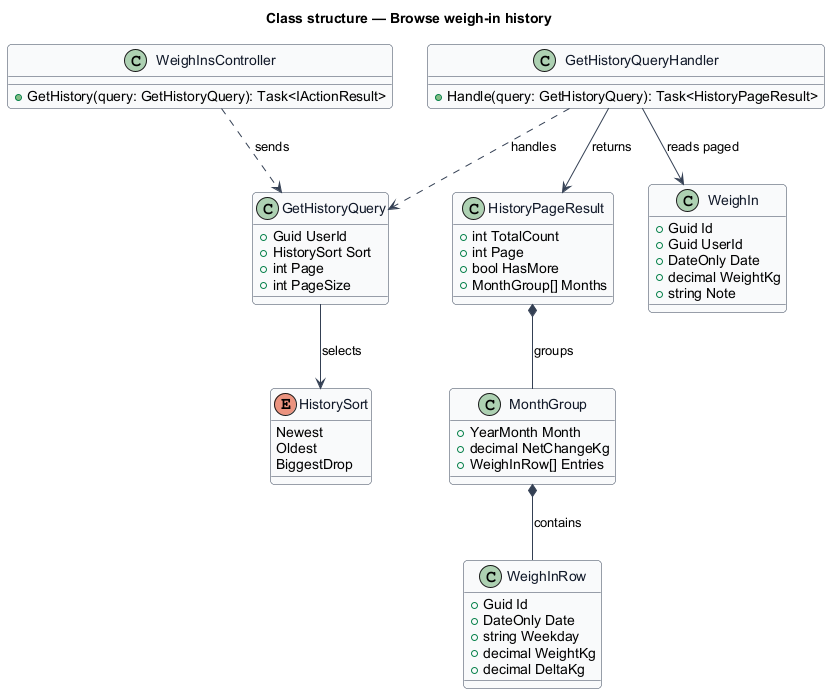

The diagram above was rendered by PlantUML. Its source (embedded in the PNG):
@startuml
skinparam backgroundColor #FFFFFF
skinparam shadowing false
skinparam roundcorner 8
skinparam defaultFontName Arial
skinparam ArrowColor #344054
skinparam class {
  BorderColor #344054
  FontColor #101828
  BackgroundColor #F9FAFB
}
title Class structure — Browse weigh-in history

enum HistorySort {
  Newest
  Oldest
  BiggestDrop
}

class WeighInsController {
  +GetHistory(query: GetHistoryQuery): Task<IActionResult>
}

class GetHistoryQuery {
  +Guid UserId
  +HistorySort Sort
  +int Page
  +int PageSize
}

class GetHistoryQueryHandler {
  +Handle(query: GetHistoryQuery): Task<HistoryPageResult>
}

class HistoryPageResult {
  +int TotalCount
  +int Page
  +bool HasMore
  +MonthGroup[] Months
}

class MonthGroup {
  +YearMonth Month
  +decimal NetChangeKg
  +WeighInRow[] Entries
}

class WeighInRow {
  +Guid Id
  +DateOnly Date
  +string Weekday
  +decimal WeightKg
  +decimal DeltaKg
}

class WeighIn {
  +Guid Id
  +Guid UserId
  +DateOnly Date
  +decimal WeightKg
  +string Note
}

WeighInsController ..> GetHistoryQuery : sends
GetHistoryQueryHandler ..> GetHistoryQuery : handles
GetHistoryQueryHandler --> HistoryPageResult : returns
GetHistoryQueryHandler --> WeighIn : reads paged
GetHistoryQuery --> HistorySort : selects
HistoryPageResult *-- MonthGroup : groups
MonthGroup *-- WeighInRow : contains
@enduml